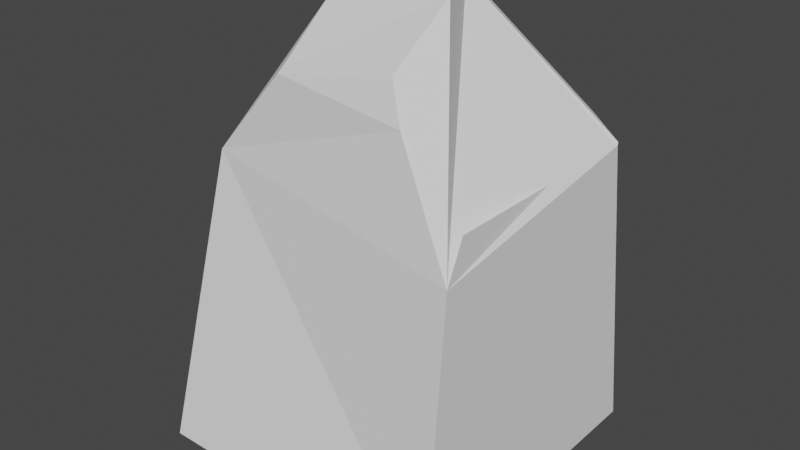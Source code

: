 # Source: stone.blend  (saved by Blender 3.6.11; exported with 4.5.12 LTS)
import bpy
from mathutils import Matrix  # noqa: F401  (used for matrix-valued properties, if any)

bpy.ops.wm.read_factory_settings(use_empty=True)
scene = bpy.context.scene
scene.name = 'Scene'

# ---- world
world_world = bpy.data.worlds.new('World'); scene.world = world_world
world_world.use_nodes = True; world_world.node_tree.nodes.clear()
_N = world_world.node_tree.nodes; _L = world_world.node_tree.links
n0 = _N.new('ShaderNodeOutputWorld'); n0.name = 'World Output'; n0.location = (300, 300)
n1 = _N.new('ShaderNodeBackground'); n1.name = 'Background'; n1.location = (10, 300)
n1.inputs[0].default_value = (0.05088, 0.05088, 0.05088, 1.0)
_L.new(n1.outputs[0], n0.inputs[0])
n0.is_active_output = True
world_world.color = (0.05088, 0.05088, 0.05088)
world_world.use_sun_shadow = False
world_world.sun_shadow_jitter_overblur = 0.0

# ---- meshes
me_cube_001 = bpy.data.meshes.new('Cube.001')
me_cube_001.from_pydata([(-1.0, -1.0, 0.02547), (-1.0, 1.0, 0.02547), (-1.0, 0.6733, 2.025), (1.0, -1.0, 0.007235), (1.0, 1.0, 0.007235), (1.0, 0.7082, 2.007), (-0.1825, 0.3438, 2.902), (0.1825, 0.3438, 2.902), (0.9215, -0.6267, 1.947), (0.9215, 0.6267, 1.947), (-1.0, 0.6753, 2.026), (1.0, 0.7102, 2.026), (-0.1826, 0.3458, 2.903), (0.1825, 0.3458, 2.903), (-0.4262, -0.5228, 2.442), (-0.912, -0.5385, 1.874), (0.4724, -0.5652, 2.357), (0.9299, -0.7581, 1.696), (-0.4093, -0.5063, 2.47), (-0.4227, -0.081, 2.803), (0.3423, -0.4711, 2.591), (0.3622, -0.03263, 2.902), (-0.3216, 0.7393, 2.382), (-0.8124, 0.7273, 2.138), (0.3151, 0.7505, 2.382), (0.8105, 0.7549, 2.138), (-0.0437, 0.6278, 2.68), (-0.1453, 0.4542, 2.855), (0.03744, 0.6262, 2.679), (0.1412, 0.4607, 2.854)], [], [(14, 16, 20, 18), (1, 2, 5, 4), (7, 6, 19, 21), (0, 15, 2, 1), (1, 4, 3, 0), (6, 7, 13, 12), (4, 5, 17, 3), (5, 17, 8, 9), (2, 15, 19, 6), (17, 5, 7, 21), (2, 6, 12, 10), (13, 11, 25, 29), (7, 5, 11, 13), (24, 22, 26, 28), (23, 25, 11, 10), (12, 13, 29, 27), (5, 2, 10, 11), (16, 14, 15, 17), (21, 19, 18, 20), (20, 16, 17, 21), (14, 18, 19, 15), (3, 17, 15, 0), (22, 24, 25, 23), (28, 26, 27, 29), (26, 22, 23, 27), (24, 28, 29, 25), (10, 12, 27, 23)])
_uv = me_cube_001.uv_layers.new(name='UVMap')
_uv.uv.foreach_set('vector', [0.625, 0.946, 0.625, 0.8024, 0.625, 0.8074, 0.625, 0.9445, 0.375, 0.25, 0.625, 0.25, 0.625, 0.5, 0.375, 0.5, 0.625, 0.5, 0.875, 0.5, 0.875, 0.641, 0.625, 0.6369, 0.375, 0.0, 0.5887, 0.02153, 0.625, 0.25, 0.375, 0.25, 0.125, 0.5, 0.375, 0.5, 0.375, 0.75, 0.125, 0.75, 0.875, 0.5, 0.625, 0.5, 0.625, 0.5, 0.875, 0.5, 0.375, 0.5, 0.625, 0.5, 0.5861, 0.7507, 0.375, 0.75, 0.625, 0.5, 0.625, 0.7884, 0.625, 0.75, 0.625, 0.5, 0.625, 0.25, 0.625, 0.01551, 0.625, 0.109, 0.625, 0.25, 0.625, 0.7556, 0.625, 0.5, 0.625, 0.5, 0.625, 0.6369, 0.625, 0.25, 0.625, 0.25, 0.625, 0.25, 0.625, 0.25, 0.625, 0.5, 0.625, 0.5, 0.625, 0.4833, 0.625, 0.462, 0.625, 0.5, 0.625, 0.5, 0.625, 0.5, 0.625, 0.5, 0.625, 0.4271, 0.625, 0.3227, 0.625, 0.3622, 0.625, 0.3877, 0.625, 0.2668, 0.625, 0.4833, 0.625, 0.5, 0.625, 0.25, 0.625, 0.2517, 0.625, 0.5, 0.625, 0.462, 0.625, 0.2876, 0.625, 0.5, 0.625, 0.25, 0.625, 0.25, 0.625, 0.5, 0.625, 0.8024, 0.625, 0.946, 0.5898, 0.9998, 0.5855, 0.759, 0.625, 0.7783, 0.625, 0.9528, 0.625, 0.9445, 0.625, 0.8074, 0.625, 0.8074, 0.625, 0.8024, 0.625, 0.7556, 0.625, 0.6369, 0.625, 0.946, 0.625, 0.9445, 0.625, 1.0, 0.625, 1.0, 0.375, 0.75, 0.5855, 0.759, 0.5898, 0.9998, 0.375, 1.0, 0.625, 0.3227, 0.625, 0.4271, 0.625, 0.4833, 0.625, 0.2668, 0.625, 0.3877, 0.625, 0.3622, 0.625, 0.2876, 0.625, 0.462, 0.625, 0.3622, 0.625, 0.3227, 0.625, 0.2668, 0.625, 0.2868, 0.625, 0.4271, 0.625, 0.3877, 0.625, 0.462, 0.625, 0.4833, 0.625, 0.25, 0.625, 0.25, 0.625, 0.2868, 0.625, 0.2668])
me_cube_001.update()

# ---- objects
ob_cube = bpy.data.objects.new('Cube', me_cube_001)

# ---- transforms, parenting, visibility, modifiers, constraints
ob_cube.location = (0.0, 0.0, 0.0)

# ---- collection membership
scene.collection.objects.link(ob_cube)

# ---- scene / render settings (as saved in the file)
scene.frame_start = 1; scene.frame_end = 250; scene.frame_set(1)
scene.render.engine = 'BLENDER_EEVEE_NEXT'
scene.cycles.sampling_pattern = 'TABULATED_SOBOL'
scene.view_settings.view_transform = 'Filmic'
bpy.context.view_layer.update()

# ---- added for rendering (the .blend has no active camera and no usable light): camera, sun
cam_auto = bpy.data.cameras.new('AutoCamera')
cam_auto.lens = 50.0
cam_auto.sensor_width = 36.0
cam_auto.clip_end = 1000.0
ob_auto_camera = bpy.data.objects.new('AutoCamera', cam_auto)
scene.collection.objects.link(ob_auto_camera)
ob_auto_camera.location = (3.74511, -4.49415, 4.45114)
ob_auto_camera.rotation_euler = (1.09748, -7.21219e-08, 0.694738)
scene.camera = ob_auto_camera
light_auto_sun = bpy.data.lights.new('AutoSun', 'SUN')
light_auto_sun.energy = 3.0
light_auto_sun.angle = 0.0523599
ob_auto_sun = bpy.data.objects.new('AutoSun', light_auto_sun)
scene.collection.objects.link(ob_auto_sun)
ob_auto_sun.rotation_euler = (0.872665, 0.174533, 0.523599)
bpy.context.view_layer.update()

